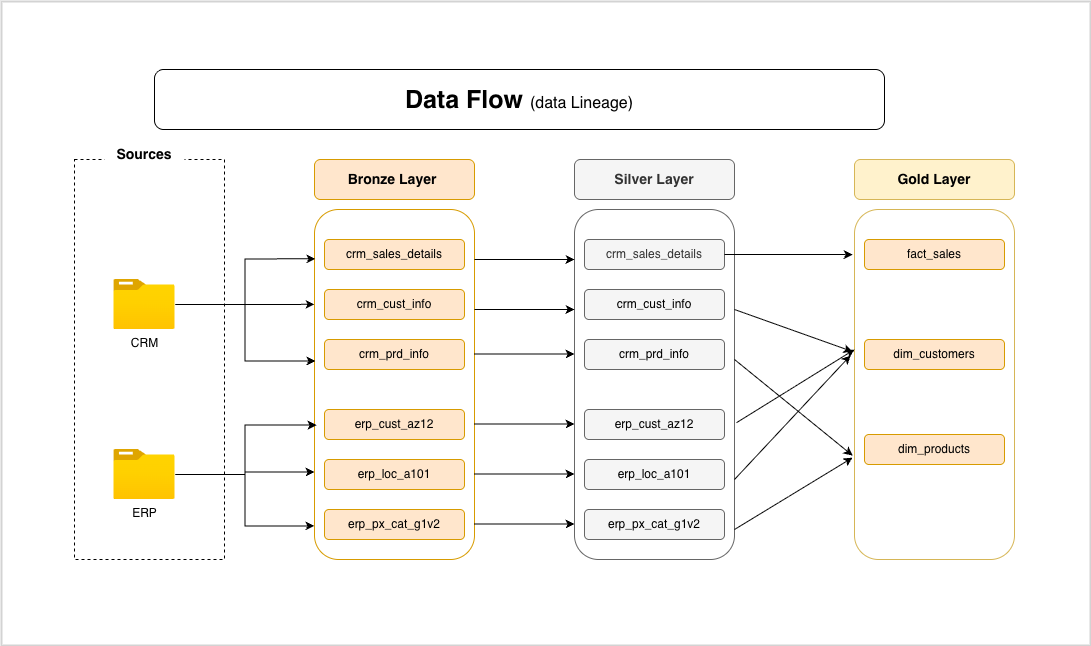

The diagram above was exported from draw.io. Its source (the exported page's mxGraphModel, read from the mxfile embedded in the PNG):
<mxGraphModel dx="2824" dy="1690" grid="0" gridSize="10" guides="1" tooltips="1" connect="1" arrows="1" fold="1" page="1" pageScale="1" pageWidth="1654" pageHeight="1169" background="#ffffff" math="0" shadow="0">
  <root>
    <mxCell id="0" />
    <mxCell id="1" parent="0" />
    <mxCell id="IW1H2060vVFf-CYPrQRb-2" connectable="0" parent="1" style="group" value="" vertex="1">
      <mxGeometry height="644" width="1089" x="277" y="252" as="geometry" />
    </mxCell>
    <mxCell id="d3RpAAqqHyknoSwfyPns-81" connectable="0" parent="IW1H2060vVFf-CYPrQRb-2" style="group" value="" vertex="1">
      <mxGeometry height="490" width="940" x="73" y="68" as="geometry" />
    </mxCell>
    <mxCell id="d3RpAAqqHyknoSwfyPns-1" parent="d3RpAAqqHyknoSwfyPns-81" style="rounded=0;whiteSpace=wrap;html=1;fillColor=none;dashed=1;container=0;" value="" vertex="1">
      <mxGeometry height="400" width="150" y="90" as="geometry" />
    </mxCell>
    <mxCell id="d3RpAAqqHyknoSwfyPns-4" parent="d3RpAAqqHyknoSwfyPns-81" style="rounded=0;whiteSpace=wrap;html=1;fillColor=default;strokeColor=none;gradientColor=none;container=0;" value="&lt;font style=&quot;font-size: 14px;&quot;&gt;&lt;b&gt;Sources&lt;/b&gt;&lt;/font&gt;" vertex="1">
      <mxGeometry height="30" width="80" x="30" y="70" as="geometry" />
    </mxCell>
    <mxCell id="d3RpAAqqHyknoSwfyPns-5" parent="d3RpAAqqHyknoSwfyPns-81" style="image;aspect=fixed;html=1;points=[];align=center;fontSize=12;image=img/lib/azure2/general/Folder_Blank.svg;container=0;" value="CRM" vertex="1">
      <mxGeometry height="50" width="61.61" x="39.19" y="210" as="geometry" />
    </mxCell>
    <mxCell id="d3RpAAqqHyknoSwfyPns-44" edge="1" parent="d3RpAAqqHyknoSwfyPns-81" source="d3RpAAqqHyknoSwfyPns-6" style="edgeStyle=orthogonalEdgeStyle;rounded=0;orthogonalLoop=1;jettySize=auto;html=1;entryX=0;entryY=0.75;entryDx=0;entryDy=0;" target="d3RpAAqqHyknoSwfyPns-7">
      <mxGeometry relative="1" as="geometry" />
    </mxCell>
    <mxCell id="d3RpAAqqHyknoSwfyPns-6" parent="d3RpAAqqHyknoSwfyPns-81" style="image;aspect=fixed;html=1;points=[];align=center;fontSize=12;image=img/lib/azure2/general/Folder_Blank.svg;container=0;" value="ERP" vertex="1">
      <mxGeometry height="50" width="61.61" x="39.19" y="380" as="geometry" />
    </mxCell>
    <mxCell id="d3RpAAqqHyknoSwfyPns-7" parent="d3RpAAqqHyknoSwfyPns-81" style="rounded=1;whiteSpace=wrap;html=1;fillColor=light-dark(#FFFFFF,#FFFFFF);strokeColor=#d79b00;container=0;" value="" vertex="1">
      <mxGeometry height="350" width="160" x="240" y="140" as="geometry" />
    </mxCell>
    <mxCell id="d3RpAAqqHyknoSwfyPns-8" parent="d3RpAAqqHyknoSwfyPns-81" style="rounded=1;whiteSpace=wrap;html=1;fillColor=#ffe6cc;strokeColor=#d79b00;container=0;" value="&lt;b&gt;&lt;font style=&quot;font-size: 14px;&quot;&gt;Bronze Layer&amp;nbsp;&lt;/font&gt;&lt;/b&gt;" vertex="1">
      <mxGeometry height="40" width="160" x="240" y="90" as="geometry" />
    </mxCell>
    <mxCell id="d3RpAAqqHyknoSwfyPns-9" parent="d3RpAAqqHyknoSwfyPns-81" style="rounded=1;whiteSpace=wrap;html=1;fillColor=#ffe6cc;strokeColor=#d79b00;container=0;" value="&lt;font&gt;crm_sales_details&lt;/font&gt;" vertex="1">
      <mxGeometry height="30" width="140" x="250" y="170" as="geometry" />
    </mxCell>
    <mxCell id="d3RpAAqqHyknoSwfyPns-10" parent="d3RpAAqqHyknoSwfyPns-81" style="rounded=1;whiteSpace=wrap;html=1;fillColor=#ffe6cc;strokeColor=#d79b00;container=0;" value="&lt;font&gt;crm_cust_info&lt;/font&gt;" vertex="1">
      <mxGeometry height="30" width="140" x="250" y="220" as="geometry" />
    </mxCell>
    <mxCell id="d3RpAAqqHyknoSwfyPns-11" parent="d3RpAAqqHyknoSwfyPns-81" style="rounded=1;whiteSpace=wrap;html=1;fillColor=#ffe6cc;strokeColor=#d79b00;container=0;" value="&lt;font&gt;crm_prd_info&lt;/font&gt;" vertex="1">
      <mxGeometry height="30" width="140" x="250" y="270" as="geometry" />
    </mxCell>
    <mxCell id="d3RpAAqqHyknoSwfyPns-12" parent="d3RpAAqqHyknoSwfyPns-81" style="rounded=1;whiteSpace=wrap;html=1;fillColor=#ffe6cc;strokeColor=#d79b00;container=0;" value="&lt;font&gt;erp_cust_az12&lt;/font&gt;" vertex="1">
      <mxGeometry height="30" width="140" x="250" y="340" as="geometry" />
    </mxCell>
    <mxCell id="d3RpAAqqHyknoSwfyPns-13" parent="d3RpAAqqHyknoSwfyPns-81" style="rounded=1;whiteSpace=wrap;html=1;fillColor=#ffe6cc;strokeColor=#d79b00;container=0;" value="&lt;font&gt;erp_loc_a101&lt;/font&gt;" vertex="1">
      <mxGeometry height="30" width="140" x="250" y="390" as="geometry" />
    </mxCell>
    <mxCell id="d3RpAAqqHyknoSwfyPns-14" parent="d3RpAAqqHyknoSwfyPns-81" style="rounded=1;whiteSpace=wrap;html=1;fillColor=#ffe6cc;strokeColor=#d79b00;container=0;" value="&lt;font&gt;erp_px_cat_g1v2&lt;/font&gt;" vertex="1">
      <mxGeometry height="30" width="140" x="250" y="440" as="geometry" />
    </mxCell>
    <mxCell id="d3RpAAqqHyknoSwfyPns-26" edge="1" parent="d3RpAAqqHyknoSwfyPns-81" source="d3RpAAqqHyknoSwfyPns-5" style="edgeStyle=orthogonalEdgeStyle;rounded=0;orthogonalLoop=1;jettySize=auto;html=1;entryX=0;entryY=0.271;entryDx=0;entryDy=0;entryPerimeter=0;" target="d3RpAAqqHyknoSwfyPns-7">
      <mxGeometry relative="1" as="geometry" />
    </mxCell>
    <mxCell id="d3RpAAqqHyknoSwfyPns-27" edge="1" parent="d3RpAAqqHyknoSwfyPns-81" source="d3RpAAqqHyknoSwfyPns-5" style="edgeStyle=orthogonalEdgeStyle;rounded=0;orthogonalLoop=1;jettySize=auto;html=1;entryX=0.006;entryY=0.141;entryDx=0;entryDy=0;entryPerimeter=0;" target="d3RpAAqqHyknoSwfyPns-7">
      <mxGeometry relative="1" as="geometry" />
    </mxCell>
    <mxCell id="d3RpAAqqHyknoSwfyPns-28" edge="1" parent="d3RpAAqqHyknoSwfyPns-81" source="d3RpAAqqHyknoSwfyPns-5" style="edgeStyle=orthogonalEdgeStyle;rounded=0;orthogonalLoop=1;jettySize=auto;html=1;entryX=0.006;entryY=0.433;entryDx=0;entryDy=0;entryPerimeter=0;" target="d3RpAAqqHyknoSwfyPns-7">
      <mxGeometry relative="1" as="geometry" />
    </mxCell>
    <mxCell id="d3RpAAqqHyknoSwfyPns-45" edge="1" parent="d3RpAAqqHyknoSwfyPns-81" source="d3RpAAqqHyknoSwfyPns-6" style="edgeStyle=orthogonalEdgeStyle;rounded=0;orthogonalLoop=1;jettySize=auto;html=1;entryX=0;entryY=0.904;entryDx=0;entryDy=0;entryPerimeter=0;" target="d3RpAAqqHyknoSwfyPns-7">
      <mxGeometry relative="1" as="geometry" />
    </mxCell>
    <mxCell id="d3RpAAqqHyknoSwfyPns-46" edge="1" parent="d3RpAAqqHyknoSwfyPns-81" source="d3RpAAqqHyknoSwfyPns-6" style="edgeStyle=orthogonalEdgeStyle;rounded=0;orthogonalLoop=1;jettySize=auto;html=1;entryX=0.013;entryY=0.616;entryDx=0;entryDy=0;entryPerimeter=0;" target="d3RpAAqqHyknoSwfyPns-7">
      <mxGeometry relative="1" as="geometry" />
    </mxCell>
    <mxCell id="d3RpAAqqHyknoSwfyPns-47" parent="d3RpAAqqHyknoSwfyPns-81" style="rounded=1;whiteSpace=wrap;html=1;fillColor=none;strokeColor=#666666;fontColor=#333333;container=0;" value="" vertex="1">
      <mxGeometry height="350" width="160" x="500" y="140" as="geometry" />
    </mxCell>
    <mxCell id="d3RpAAqqHyknoSwfyPns-48" parent="d3RpAAqqHyknoSwfyPns-81" style="rounded=1;whiteSpace=wrap;html=1;fillColor=#f5f5f5;strokeColor=#666666;fontColor=#333333;container=0;" value="&lt;b&gt;&lt;font style=&quot;font-size: 14px;&quot;&gt;Silver Layer&lt;/font&gt;&lt;/b&gt;" vertex="1">
      <mxGeometry height="40" width="160" x="500" y="90" as="geometry" />
    </mxCell>
    <mxCell id="d3RpAAqqHyknoSwfyPns-49" parent="d3RpAAqqHyknoSwfyPns-81" style="rounded=1;whiteSpace=wrap;html=1;fillColor=#f5f5f5;strokeColor=#666666;fontColor=#333333;container=0;" value="&lt;font&gt;crm_sales_details&lt;/font&gt;" vertex="1">
      <mxGeometry height="30" width="140" x="510" y="170" as="geometry" />
    </mxCell>
    <mxCell id="d3RpAAqqHyknoSwfyPns-50" parent="d3RpAAqqHyknoSwfyPns-81" style="rounded=1;whiteSpace=wrap;html=1;fillColor=#f5f5f5;strokeColor=#666666;fontColor=#333333;container=0;" value="&lt;span style=&quot;color: rgb(0, 0, 0);&quot;&gt;crm_cust_info&lt;/span&gt;" vertex="1">
      <mxGeometry height="30" width="140" x="510" y="220" as="geometry" />
    </mxCell>
    <mxCell id="d3RpAAqqHyknoSwfyPns-51" parent="d3RpAAqqHyknoSwfyPns-81" style="rounded=1;whiteSpace=wrap;html=1;fillColor=#f5f5f5;strokeColor=#666666;fontColor=#333333;container=0;" value="&lt;span style=&quot;color: rgb(0, 0, 0);&quot;&gt;crm_prd_info&lt;/span&gt;" vertex="1">
      <mxGeometry height="30" width="140" x="510" y="270" as="geometry" />
    </mxCell>
    <mxCell id="d3RpAAqqHyknoSwfyPns-52" parent="d3RpAAqqHyknoSwfyPns-81" style="rounded=1;whiteSpace=wrap;html=1;fillColor=#f5f5f5;strokeColor=#666666;fontColor=#333333;container=0;" value="&lt;span style=&quot;color: rgb(0, 0, 0);&quot;&gt;erp_cust_az12&lt;/span&gt;" vertex="1">
      <mxGeometry height="30" width="140" x="510" y="340" as="geometry" />
    </mxCell>
    <mxCell id="d3RpAAqqHyknoSwfyPns-53" parent="d3RpAAqqHyknoSwfyPns-81" style="rounded=1;whiteSpace=wrap;html=1;fillColor=#f5f5f5;strokeColor=#666666;fontColor=#333333;container=0;" value="&lt;span style=&quot;color: rgb(0, 0, 0);&quot;&gt;erp_loc_a101&lt;/span&gt;" vertex="1">
      <mxGeometry height="30" width="140" x="510" y="390" as="geometry" />
    </mxCell>
    <mxCell id="d3RpAAqqHyknoSwfyPns-54" parent="d3RpAAqqHyknoSwfyPns-81" style="rounded=1;whiteSpace=wrap;html=1;fillColor=#f5f5f5;strokeColor=#666666;fontColor=#333333;container=0;" value="&lt;span style=&quot;color: rgb(0, 0, 0);&quot;&gt;erp_px_cat_g1v2&lt;/span&gt;" vertex="1">
      <mxGeometry height="30" width="140" x="510" y="440" as="geometry" />
    </mxCell>
    <mxCell id="d3RpAAqqHyknoSwfyPns-55" parent="d3RpAAqqHyknoSwfyPns-81" style="rounded=1;whiteSpace=wrap;html=1;fillColor=none;strokeColor=#d6b656;container=0;" value="" vertex="1">
      <mxGeometry height="350" width="160" x="780" y="140" as="geometry" />
    </mxCell>
    <mxCell id="d3RpAAqqHyknoSwfyPns-56" parent="d3RpAAqqHyknoSwfyPns-81" style="rounded=1;whiteSpace=wrap;html=1;fillColor=#fff2cc;strokeColor=#d6b656;container=0;" value="&lt;b&gt;&lt;font style=&quot;font-size: 14px;&quot;&gt;Gold Layer&lt;/font&gt;&lt;/b&gt;" vertex="1">
      <mxGeometry height="40" width="160" x="780" y="90" as="geometry" />
    </mxCell>
    <mxCell id="d3RpAAqqHyknoSwfyPns-57" parent="d3RpAAqqHyknoSwfyPns-81" style="rounded=1;whiteSpace=wrap;html=1;fillColor=#ffe6cc;strokeColor=#d79b00;container=0;" value="&lt;font&gt;fact_sales&lt;/font&gt;" vertex="1">
      <mxGeometry height="30" width="140" x="790" y="170" as="geometry" />
    </mxCell>
    <mxCell id="d3RpAAqqHyknoSwfyPns-58" parent="d3RpAAqqHyknoSwfyPns-81" style="rounded=1;whiteSpace=wrap;html=1;fillColor=#ffe6cc;strokeColor=#d79b00;container=0;" value="&lt;font&gt;dim_customers&lt;/font&gt;" vertex="1">
      <mxGeometry height="30" width="140" x="790" y="270" as="geometry" />
    </mxCell>
    <mxCell id="d3RpAAqqHyknoSwfyPns-59" parent="d3RpAAqqHyknoSwfyPns-81" style="rounded=1;whiteSpace=wrap;html=1;fillColor=#ffe6cc;strokeColor=#d79b00;container=0;" value="&lt;font&gt;dim_products&lt;/font&gt;" vertex="1">
      <mxGeometry height="30" width="140" x="790" y="365" as="geometry" />
    </mxCell>
    <mxCell id="d3RpAAqqHyknoSwfyPns-64" edge="1" parent="d3RpAAqqHyknoSwfyPns-81" source="d3RpAAqqHyknoSwfyPns-49" style="edgeStyle=orthogonalEdgeStyle;rounded=0;orthogonalLoop=1;jettySize=auto;html=1;entryX=-0.012;entryY=0.129;entryDx=0;entryDy=0;entryPerimeter=0;" target="d3RpAAqqHyknoSwfyPns-55">
      <mxGeometry relative="1" as="geometry" />
    </mxCell>
    <mxCell id="d3RpAAqqHyknoSwfyPns-65" edge="1" parent="d3RpAAqqHyknoSwfyPns-81" style="edgeStyle=orthogonalEdgeStyle;rounded=0;orthogonalLoop=1;jettySize=auto;html=1;">
      <mxGeometry relative="1" as="geometry">
        <mxPoint x="400" y="190" as="sourcePoint" />
        <mxPoint x="500" y="190" as="targetPoint" />
      </mxGeometry>
    </mxCell>
    <mxCell id="d3RpAAqqHyknoSwfyPns-66" edge="1" parent="d3RpAAqqHyknoSwfyPns-81" style="edgeStyle=orthogonalEdgeStyle;rounded=0;orthogonalLoop=1;jettySize=auto;html=1;">
      <mxGeometry relative="1" as="geometry">
        <mxPoint x="400" y="240" as="sourcePoint" />
        <mxPoint x="500" y="240" as="targetPoint" />
      </mxGeometry>
    </mxCell>
    <mxCell id="d3RpAAqqHyknoSwfyPns-67" edge="1" parent="d3RpAAqqHyknoSwfyPns-81" style="edgeStyle=orthogonalEdgeStyle;rounded=0;orthogonalLoop=1;jettySize=auto;html=1;">
      <mxGeometry relative="1" as="geometry">
        <mxPoint x="400" y="284.5" as="sourcePoint" />
        <mxPoint x="500" y="284.5" as="targetPoint" />
      </mxGeometry>
    </mxCell>
    <mxCell id="d3RpAAqqHyknoSwfyPns-68" edge="1" parent="d3RpAAqqHyknoSwfyPns-81" style="edgeStyle=orthogonalEdgeStyle;rounded=0;orthogonalLoop=1;jettySize=auto;html=1;">
      <mxGeometry relative="1" as="geometry">
        <mxPoint x="400" y="354.5" as="sourcePoint" />
        <mxPoint x="500" y="354.5" as="targetPoint" />
      </mxGeometry>
    </mxCell>
    <mxCell id="d3RpAAqqHyknoSwfyPns-69" edge="1" parent="d3RpAAqqHyknoSwfyPns-81" style="edgeStyle=orthogonalEdgeStyle;rounded=0;orthogonalLoop=1;jettySize=auto;html=1;">
      <mxGeometry relative="1" as="geometry">
        <mxPoint x="400" y="404.5" as="sourcePoint" />
        <mxPoint x="500" y="404.5" as="targetPoint" />
      </mxGeometry>
    </mxCell>
    <mxCell id="d3RpAAqqHyknoSwfyPns-70" edge="1" parent="d3RpAAqqHyknoSwfyPns-81" style="edgeStyle=orthogonalEdgeStyle;rounded=0;orthogonalLoop=1;jettySize=auto;html=1;">
      <mxGeometry relative="1" as="geometry">
        <mxPoint x="400" y="454.5" as="sourcePoint" />
        <mxPoint x="500" y="454.5" as="targetPoint" />
      </mxGeometry>
    </mxCell>
    <mxCell id="d3RpAAqqHyknoSwfyPns-72" edge="1" parent="d3RpAAqqHyknoSwfyPns-81" style="endArrow=classic;html=1;rounded=0;entryX=-0.012;entryY=0.406;entryDx=0;entryDy=0;entryPerimeter=0;" target="d3RpAAqqHyknoSwfyPns-55" value="">
      <mxGeometry height="50" relative="1" width="50" as="geometry">
        <mxPoint x="660" y="240" as="sourcePoint" />
        <mxPoint x="710" y="190" as="targetPoint" />
      </mxGeometry>
    </mxCell>
    <mxCell id="d3RpAAqqHyknoSwfyPns-73" edge="1" parent="d3RpAAqqHyknoSwfyPns-81" style="endArrow=classic;html=1;rounded=0;entryX=-0.012;entryY=0.703;entryDx=0;entryDy=0;entryPerimeter=0;" target="d3RpAAqqHyknoSwfyPns-55" value="">
      <mxGeometry height="50" relative="1" width="50" as="geometry">
        <mxPoint x="660" y="290" as="sourcePoint" />
        <mxPoint x="710" y="240" as="targetPoint" />
      </mxGeometry>
    </mxCell>
    <mxCell id="d3RpAAqqHyknoSwfyPns-74" edge="1" parent="d3RpAAqqHyknoSwfyPns-81" source="d3RpAAqqHyknoSwfyPns-47" style="endArrow=classic;html=1;rounded=0;exitX=1.013;exitY=0.609;exitDx=0;exitDy=0;exitPerimeter=0;" value="">
      <mxGeometry height="50" relative="1" width="50" as="geometry">
        <mxPoint x="660" y="360" as="sourcePoint" />
        <mxPoint x="780" y="280" as="targetPoint" />
      </mxGeometry>
    </mxCell>
    <mxCell id="d3RpAAqqHyknoSwfyPns-75" edge="1" parent="d3RpAAqqHyknoSwfyPns-81" style="endArrow=classic;html=1;rounded=0;entryX=-0.025;entryY=0.417;entryDx=0;entryDy=0;entryPerimeter=0;" target="d3RpAAqqHyknoSwfyPns-55" value="">
      <mxGeometry height="50" relative="1" width="50" as="geometry">
        <mxPoint x="660" y="410" as="sourcePoint" />
        <mxPoint x="710" y="360" as="targetPoint" />
      </mxGeometry>
    </mxCell>
    <mxCell id="d3RpAAqqHyknoSwfyPns-76" edge="1" parent="d3RpAAqqHyknoSwfyPns-81" style="endArrow=classic;html=1;rounded=0;entryX=-0.012;entryY=0.709;entryDx=0;entryDy=0;entryPerimeter=0;" target="d3RpAAqqHyknoSwfyPns-55" value="">
      <mxGeometry height="50" relative="1" width="50" as="geometry">
        <mxPoint x="660" y="460" as="sourcePoint" />
        <mxPoint x="710" y="410" as="targetPoint" />
      </mxGeometry>
    </mxCell>
    <mxCell id="d3RpAAqqHyknoSwfyPns-78" parent="d3RpAAqqHyknoSwfyPns-81" style="rounded=1;whiteSpace=wrap;html=1;container=0;" value="&lt;font style=&quot;&quot;&gt;&lt;b style=&quot;font-size: 25px;&quot;&gt;Data Flow &lt;/b&gt;&lt;font style=&quot;font-size: 16px;&quot;&gt;(data Lineage)&lt;/font&gt;&lt;/font&gt;" vertex="1">
      <mxGeometry height="60" width="730" x="80" as="geometry" />
    </mxCell>
    <mxCell id="IW1H2060vVFf-CYPrQRb-1" parent="IW1H2060vVFf-CYPrQRb-2" style="rounded=0;whiteSpace=wrap;html=1;fillColor=none;strokeColor=#d3d3d3;strokeWidth=2;" value="" vertex="1">
      <mxGeometry height="644" width="1089" as="geometry" />
    </mxCell>
  </root>
</mxGraphModel>